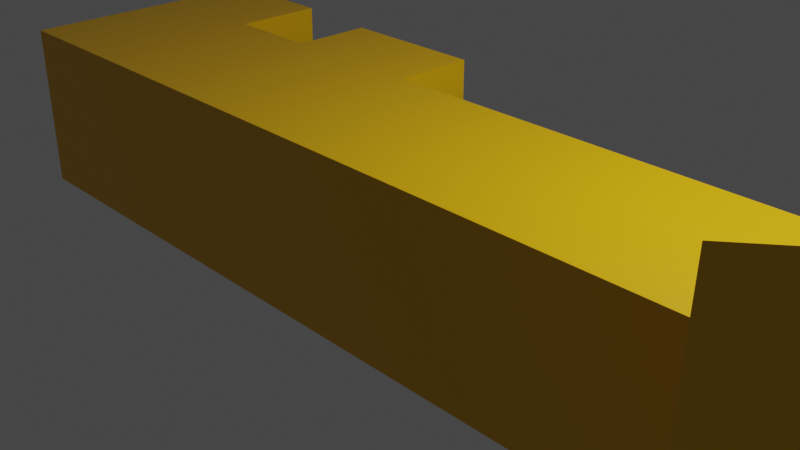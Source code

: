 # Source: Key.blend  (saved by Blender 3.0.42; exported with 4.5.12 LTS)
import bpy
from mathutils import Matrix  # noqa: F401  (used for matrix-valued properties, if any)

bpy.ops.wm.read_factory_settings(use_empty=True)
scene = bpy.context.scene
scene.name = 'Scene'

# ---- collections
col_collection = bpy.data.collections.new('Collection'); scene.collection.children.link(col_collection)

# ---- materials (node trees are filled in below, after node groups)
mat_material = bpy.data.materials.new('Material')
mat_material.alpha_threshold = 0.0
mat_material.use_transparent_shadow = False
mat_material.line_color = (0.0, 0.0, 0.0, 1.0)

# ---- material node trees
mat_material.use_nodes = True; mat_material.node_tree.nodes.clear()
_N = mat_material.node_tree.nodes; _L = mat_material.node_tree.links
n0 = _N.new('ShaderNodeOutputMaterial'); n0.name = 'Material Output'; n0.location = (300, 300)
n1 = _N.new('ShaderNodeBsdfPrincipled'); n1.name = 'Principled BSDF'; n1.location = (10, 300)
n1.distribution = 'GGX'
n1.subsurface_method = 'RANDOM_WALK_SKIN'
n1.inputs[0].default_value = (0.8, 0.4349, 0.0, 1.0)
n1.inputs[2].default_value = 0.4
n1.inputs[3].default_value = 1.45
n1.inputs[27].default_value = (0.0, 0.0, 0.0, 1.0)
n1.inputs[28].default_value = 1.0
_L.new(n1.outputs[0], n0.inputs[0])
n0.is_active_output = True

# ---- world
world_world = bpy.data.worlds.new('World'); scene.world = world_world
world_world.use_nodes = True; world_world.node_tree.nodes.clear()
_N = world_world.node_tree.nodes; _L = world_world.node_tree.links
n0 = _N.new('ShaderNodeOutputWorld'); n0.name = 'World Output'; n0.location = (300, 300)
n1 = _N.new('ShaderNodeBackground'); n1.name = 'Background'; n1.location = (10, 300)
n1.inputs[0].default_value = (0.05088, 0.05088, 0.05088, 1.0)
_L.new(n1.outputs[0], n0.inputs[0])
n0.is_active_output = True
world_world.color = (0.05088, 0.05088, 0.05088)
world_world.use_sun_shadow = False
world_world.sun_shadow_jitter_overblur = 0.0

# ---- cameras
cam_camera = bpy.data.cameras.new('Camera')
cam_camera.clip_end = 100.0
cam_camera.ortho_scale = 7.314

# ---- lights
light_light = bpy.data.lights.new('Light', 'POINT')
light_light.transmission_factor = 0.0
light_light.energy = 1000.0
light_light.shadow_soft_size = 0.1
light_light.shadow_maximum_resolution = 0.006
light_light.use_absolute_resolution = True

# ---- meshes
me_cube = bpy.data.meshes.new('Cube')
me_cube.from_pydata([(1.0, 1.0, 1.0), (1.0, 1.0, -1.0), (1.0, -1.0, 1.0), (1.0, -1.0, -1.0), (-1.0, 1.0, 1.0), (-1.0, 1.0, -1.0), (-1.0, -1.0, 1.0), (-1.0, -1.0, -1.0), (-2.762, 1.0, -1.0), (-2.762, -1.0, -1.0), (-2.762, -1.0, 1.0), (-2.762, 1.0, 1.0), (-3.884, 1.0, -1.0), (-3.884, -1.0, -1.0), (-3.884, -1.0, 1.0), (-3.884, 1.0, 1.0), (-5.396, 1.0, -1.0), (-5.396, -1.0, -1.0), (-5.396, -1.0, 1.0), (-5.396, 1.0, 1.0), (-3.884, 2.076, 1.0), (-3.884, 2.076, -1.0), (-5.396, 2.076, 1.0), (-5.396, 2.076, -1.0), (-1.0, 1.961, 1.0), (-1.0, 1.961, -1.0), (-2.762, 1.961, 1.0), (-2.762, 1.961, -1.0), (4.494, 1.0, 1.0), (4.494, 1.0, -1.0), (4.494, -1.0, 1.0), (4.494, -1.0, -1.0), (5.639, 1.332, 0.4652), (6.119, 0.3919, -1.233), (4.978, -0.3919, 1.233), (5.458, -1.332, -0.4652), (6.784, 1.096, 0.9202), (7.265, 0.1553, -0.7782), (6.123, -0.6284, 1.688), (6.604, -1.569, -0.01019), (7.398, 0.9691, 1.164), (7.879, 0.02848, -0.5343), (6.737, -0.7552, 1.932), (7.218, -1.696, 0.2337), (4.978, -0.3919, 1.233), (5.458, -1.332, -0.4652), (6.123, -0.6284, 1.688), (6.604, -1.569, -0.01019), (5.177, -3.096, 2.787), (5.658, -4.037, 1.089), (5.791, -3.223, 3.031), (6.272, -4.164, 1.333)], [], [(0, 4, 6, 2), (3, 2, 6, 7), (5, 7, 9, 8), (5, 1, 3, 7), (2, 3, 31, 30), (5, 4, 0, 1), (10, 11, 15, 14), (6, 4, 11, 10), (5, 8, 27, 25), (7, 6, 10, 9), (16, 19, 22, 23), (9, 10, 14, 13), (11, 8, 12, 15), (8, 9, 13, 12), (17, 18, 19, 16), (12, 13, 17, 16), (14, 15, 19, 18), (13, 14, 18, 17), (20, 21, 23, 22), (15, 12, 21, 20), (19, 15, 20, 22), (12, 16, 23, 21), (24, 25, 27, 26), (11, 4, 24, 26), (4, 5, 25, 24), (8, 11, 26, 27), (29, 28, 32, 33), (1, 0, 28, 29), (3, 1, 29, 31), (0, 2, 30, 28), (35, 33, 37, 39), (31, 29, 33, 35), (30, 31, 35, 34), (28, 30, 34, 32), (36, 38, 42, 40), (38, 34, 44, 46), (32, 34, 38, 36), (33, 32, 36, 37), (41, 40, 42, 43), (37, 36, 40, 41), (39, 37, 41, 43), (39, 43, 51, 49), (44, 45, 47, 46), (34, 35, 45, 44), (35, 39, 47, 45), (39, 38, 46, 47), (48, 49, 51, 50), (43, 42, 50, 51), (38, 39, 49, 48), (42, 38, 48, 50)])
_uv = me_cube.uv_layers.new(name='UVMap')
_uv.uv.foreach_set('vector', [0.625, 0.5, 0.875, 0.5, 0.875, 0.75, 0.625, 0.75, 0.375, 0.75, 0.625, 0.75, 0.625, 1.0, 0.375, 1.0, 0.125, 0.5, 0.125, 0.75, 0.125, 0.75, 0.125, 0.5, 0.125, 0.5, 0.375, 0.5, 0.375, 0.75, 0.125, 0.75, 0.625, 0.75, 0.375, 0.75, 0.375, 0.75, 0.625, 0.75, 0.375, 0.25, 0.625, 0.25, 0.625, 0.5, 0.375, 0.5, 0.875, 0.75, 0.875, 0.5, 0.875, 0.5, 0.875, 0.75, 0.875, 0.75, 0.875, 0.5, 0.875, 0.5, 0.875, 0.75, 0.125, 0.5, 0.125, 0.5, 0.125, 0.5, 0.125, 0.5, 0.375, 1.0, 0.625, 1.0, 0.625, 1.0, 0.375, 1.0, 0.375, 0.25, 0.875, 0.5, 0.875, 0.5, 0.375, 0.25, 0.375, 1.0, 0.625, 1.0, 0.625, 1.0, 0.375, 1.0, 0.625, 0.25, 0.375, 0.25, 0.375, 0.25, 0.625, 0.25, 0.125, 0.5, 0.125, 0.75, 0.125, 0.75, 0.125, 0.5, 0.375, 1.0, 0.625, 1.0, 0.875, 0.5, 0.375, 0.25, 0.125, 0.5, 0.125, 0.75, 0.125, 0.75, 0.125, 0.5, 0.875, 0.75, 0.875, 0.5, 0.875, 0.5, 0.875, 0.75, 0.375, 1.0, 0.625, 1.0, 0.625, 1.0, 0.375, 1.0, 0.625, 0.25, 0.375, 0.25, 0.375, 0.25, 0.625, 0.25, 0.625, 0.25, 0.375, 0.25, 0.375, 0.25, 0.625, 0.25, 0.875, 0.5, 0.875, 0.5, 0.875, 0.5, 0.875, 0.5, 0.125, 0.5, 0.125, 0.5, 0.125, 0.5, 0.125, 0.5, 0.625, 0.25, 0.375, 0.25, 0.375, 0.25, 0.625, 0.25, 0.875, 0.5, 0.875, 0.5, 0.875, 0.5, 0.875, 0.5, 0.625, 0.25, 0.375, 0.25, 0.375, 0.25, 0.625, 0.25, 0.375, 0.25, 0.625, 0.25, 0.625, 0.25, 0.375, 0.25, 0.375, 0.5, 0.625, 0.5, 0.625, 0.5, 0.375, 0.5, 0.375, 0.5, 0.625, 0.5, 0.625, 0.5, 0.375, 0.5, 0.375, 0.75, 0.375, 0.5, 0.375, 0.5, 0.375, 0.75, 0.625, 0.5, 0.625, 0.75, 0.625, 0.75, 0.625, 0.5, 0.375, 0.75, 0.375, 0.5, 0.375, 0.5, 0.375, 0.75, 0.375, 0.75, 0.375, 0.5, 0.375, 0.5, 0.375, 0.75, 0.625, 0.75, 0.375, 0.75, 0.375, 0.75, 0.625, 0.75, 0.625, 0.5, 0.625, 0.75, 0.625, 0.75, 0.625, 0.5, 0.625, 0.5, 0.625, 0.75, 0.625, 0.75, 0.625, 0.5, 0.625, 0.75, 0.625, 0.75, 0.625, 0.75, 0.625, 0.75, 0.625, 0.5, 0.625, 0.75, 0.625, 0.75, 0.625, 0.5, 0.375, 0.5, 0.625, 0.5, 0.625, 0.5, 0.375, 0.5, 0.375, 0.5, 0.625, 0.5, 0.625, 0.75, 0.375, 0.75, 0.375, 0.5, 0.625, 0.5, 0.625, 0.5, 0.375, 0.5, 0.375, 0.75, 0.375, 0.5, 0.375, 0.5, 0.375, 0.75, 0.375, 0.75, 0.375, 0.75, 0.375, 0.75, 0.375, 0.75, 0.625, 0.75, 0.375, 0.75, 0.375, 0.75, 0.625, 0.75, 0.625, 0.75, 0.375, 0.75, 0.375, 0.75, 0.625, 0.75, 0.375, 0.75, 0.375, 0.75, 0.375, 0.75, 0.375, 0.75, 0.375, 0.75, 0.625, 0.75, 0.625, 0.75, 0.375, 0.75, 0.625, 0.75, 0.375, 0.75, 0.375, 0.75, 0.625, 0.75, 0.375, 0.75, 0.625, 0.75, 0.625, 0.75, 0.375, 0.75, 0.625, 0.75, 0.375, 0.75, 0.375, 0.75, 0.625, 0.75, 0.625, 0.75, 0.625, 0.75, 0.625, 0.75, 0.625, 0.75])
me_cube.materials.append(mat_material)
me_cube.use_remesh_preserve_volume = False
me_cube.use_remesh_preserve_attributes = False
me_cube.use_mirror_vertex_groups = False
me_cube.update()

# ---- objects
ob_cube = bpy.data.objects.new('Cube', me_cube)
ob_light = bpy.data.objects.new('Light', light_light)
ob_camera = bpy.data.objects.new('Camera', cam_camera)

# ---- transforms, parenting, visibility, modifiers, constraints
ob_cube.location = (0.0, 0.0, 0.0)
ob_cube.lock_rotations_4d = False
ob_cube.empty_display_type = 'ARROWS'
ob_cube.lineart.crease_threshold = 0.0
ob_light.location = (4.076, 1.005, 5.904)
ob_light.rotation_euler = (0.6503, 0.05522, 1.866)
ob_light.lock_rotations_4d = False
ob_light.empty_display_type = 'ARROWS'
ob_light.color = (0.0, 0.0, 0.0, 0.0)
ob_light.lineart.crease_threshold = 0.0
ob_camera.location = (7.359, -6.926, 4.958)
ob_camera.rotation_euler = (1.109, 0.0, 0.8149)
ob_camera.lock_rotations_4d = False
ob_camera.empty_display_type = 'ARROWS'
ob_camera.color = (0.0, 0.0, 0.0, 0.0)
ob_camera.display_type = 'WIRE'
ob_camera.lineart.crease_threshold = 0.0

# ---- collection membership
col_collection.objects.link(ob_cube)
col_collection.objects.link(ob_light)
col_collection.objects.link(ob_camera)

# ---- scene / render settings (as saved in the file)
scene.camera = ob_camera
scene.frame_start = 1; scene.frame_end = 250; scene.frame_set(1)
scene.render.engine = 'BLENDER_EEVEE_NEXT'
scene.cycles.sampling_pattern = 'TABULATED_SOBOL'
scene.cycles.use_light_tree = False
scene.view_settings.view_transform = 'Filmic'
bpy.context.view_layer.update()

